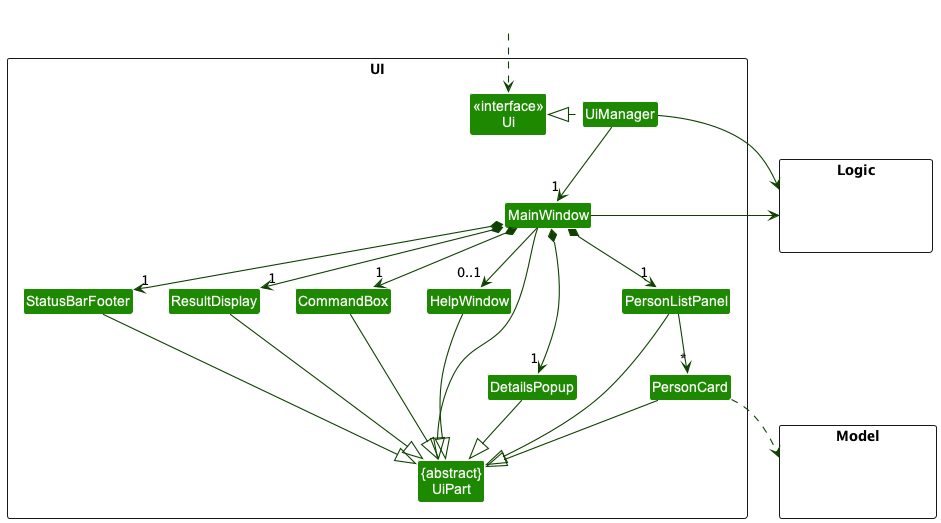

The diagram above was rendered by PlantUML. Its source (embedded in the PNG):
@startuml
!include style.puml
skinparam arrowThickness 1.1
skinparam arrowColor UI_COLOR_T4
skinparam classBackgroundColor UI_COLOR

package UI <<Rectangle>>{
Class "<<interface>>\nUi" as Ui
Class "{abstract}\nUiPart" as UiPart
Class UiManager
Class MainWindow
Class HelpWindow
Class DetailsPopup
Class ResultDisplay
Class PersonListPanel
Class PersonCard
Class StatusBarFooter
Class CommandBox
}

package Model <<Rectangle>> {
Class HiddenModel #FFFFFF
}

package Logic <<Rectangle>> {
Class HiddenLogic #FFFFFF
}

Class HiddenOutside #FFFFFF
HiddenOutside ..> Ui

UiManager .left.|> Ui
UiManager -down-> "1" MainWindow
MainWindow *-down->  "1" CommandBox
MainWindow *-down-> "1" ResultDisplay
MainWindow *-down-> "1" PersonListPanel
MainWindow *-down-> "1" StatusBarFooter
MainWindow *-down-> "1" DetailsPopup
MainWindow --> "0..1" HelpWindow

PersonListPanel -down-> "*" PersonCard

MainWindow --|> UiPart
ResultDisplay --|> UiPart
CommandBox --|> UiPart
PersonListPanel --|> UiPart
PersonCard --|> UiPart
StatusBarFooter --|> UiPart
HelpWindow --|> UiPart
DetailsPopup --|> UiPart

PersonCard ..> Model
UiManager -right-> Logic
MainWindow -left-> Logic

PersonListPanel -[hidden]left- HelpWindow
HelpWindow -[hidden]left- CommandBox
CommandBox -[hidden]left- ResultDisplay
ResultDisplay -[hidden]left- StatusBarFooter

MainWindow -[hidden]-|> UiPart
@enduml